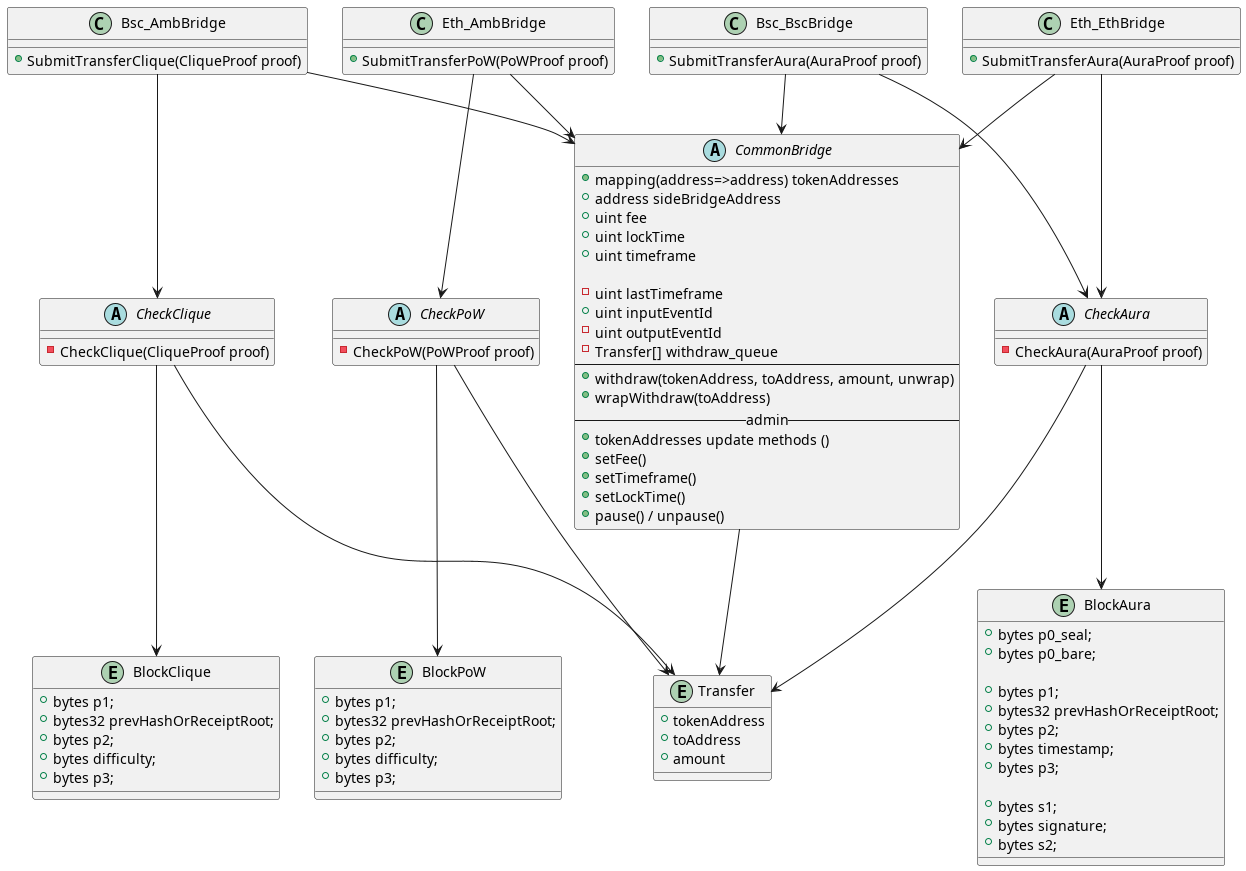

The diagram above was rendered by PlantUML. Its source (embedded in the PNG):
@startuml



class Bsc_AmbBridge {
    +SubmitTransferClique(CliqueProof proof)
}
class Bsc_BscBridge {
    +SubmitTransferAura(AuraProof proof)
}

class Eth_AmbBridge {
    +SubmitTransferPoW(PoWProof proof)
}
class Eth_EthBridge {
    +SubmitTransferAura(AuraProof proof)
}


abstract class CheckPoW {
    -CheckPoW(PoWProof proof)
}

abstract class CheckAura {
    -CheckAura(AuraProof proof)
}

abstract class CheckClique {
    -CheckClique(CliqueProof proof)
}


entity BlockPoW {
    +bytes p1;
    +bytes32 prevHashOrReceiptRoot;
    +bytes p2;
    +bytes difficulty;
    +bytes p3;
}

entity BlockClique {
    +bytes p1;
    +bytes32 prevHashOrReceiptRoot;
    +bytes p2;
    +bytes difficulty;
    +bytes p3;
}

entity BlockAura {
    +bytes p0_seal;
    +bytes p0_bare;

    +bytes p1;
    +bytes32 prevHashOrReceiptRoot;
    +bytes p2;
    +bytes timestamp;
    +bytes p3;

    +bytes s1;
    +bytes signature;
    +bytes s2;
}



abstract class CommonBridge {
    +mapping(address=>address) tokenAddresses
    +address sideBridgeAddress
    +uint fee
    +uint lockTime
    +uint timeframe

    -uint lastTimeframe
    +uint inputEventId
    -uint outputEventId
    -Transfer[] withdraw_queue
    --
    +withdraw(tokenAddress, toAddress, amount, unwrap)
    +wrapWithdraw(toAddress)
    --admin--
    +tokenAddresses update methods ()
    +setFee()
    +setTimeframe()
    +setLockTime()
    +pause() / unpause()
}


entity Transfer {
    +tokenAddress
    +toAddress
    +amount
}


Eth_AmbBridge --> CheckPoW
Eth_EthBridge --> CheckAura

Bsc_BscBridge --> CheckAura
Bsc_AmbBridge --> CheckClique

CheckPoW --> BlockPoW
CheckClique --> BlockClique
CheckAura --> BlockAura

CheckPoW --> Transfer
CheckClique --> Transfer
CheckAura --> Transfer

Eth_AmbBridge --> CommonBridge
Eth_EthBridge --> CommonBridge
Bsc_AmbBridge --> CommonBridge
Bsc_BscBridge --> CommonBridge

CommonBridge --> Transfer


@enduml